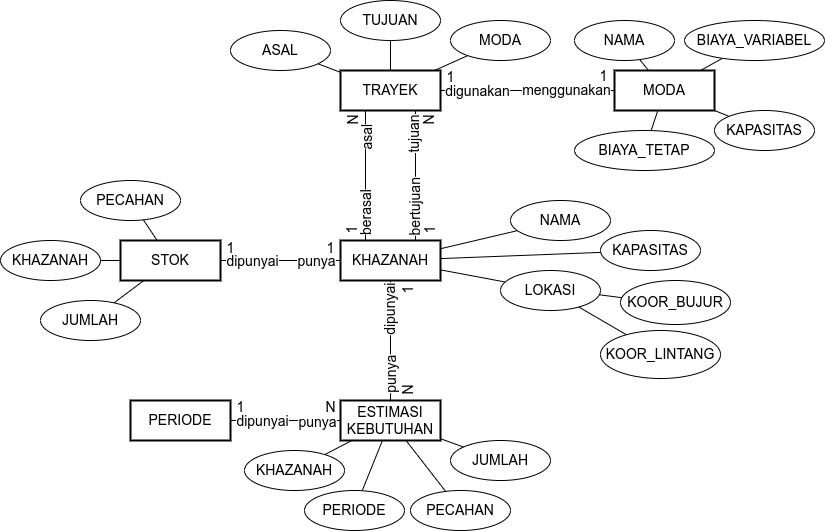

The diagram above was exported from draw.io. Its source (the exported page's mxGraphModel, read from the mxfile embedded in the PNG):
<mxGraphModel dx="1935" dy="701" grid="1" gridSize="10" guides="1" tooltips="1" connect="1" arrows="1" fold="1" page="1" pageScale="1" pageWidth="850" pageHeight="1100" math="0" shadow="0">
  <root>
    <mxCell id="0" />
    <mxCell id="1" parent="0" />
    <mxCell id="ctoXlMi_gI4mwPdsHOt8-99" style="edgeStyle=none;rounded=0;orthogonalLoop=1;jettySize=auto;html=1;endArrow=none;endFill=0;fontSize=14;" parent="1" source="ctoXlMi_gI4mwPdsHOt8-1" target="ctoXlMi_gI4mwPdsHOt8-3" edge="1">
      <mxGeometry relative="1" as="geometry">
        <mxPoint x="330" y="130" as="targetPoint" />
      </mxGeometry>
    </mxCell>
    <mxCell id="ctoXlMi_gI4mwPdsHOt8-121" value="digunakan" style="edgeLabel;html=1;align=center;verticalAlign=middle;resizable=0;points=[];fontSize=14;" parent="ctoXlMi_gI4mwPdsHOt8-99" vertex="1" connectable="0">
      <mxGeometry x="-0.6896" y="2" relative="1" as="geometry">
        <mxPoint x="9" y="2" as="offset" />
      </mxGeometry>
    </mxCell>
    <mxCell id="ctoXlMi_gI4mwPdsHOt8-122" value="menggunakan" style="edgeLabel;html=1;align=center;verticalAlign=middle;resizable=0;points=[];fontSize=14;" parent="ctoXlMi_gI4mwPdsHOt8-99" vertex="1" connectable="0">
      <mxGeometry x="0.6666" y="-1" relative="1" as="geometry">
        <mxPoint x="-20" y="-2" as="offset" />
      </mxGeometry>
    </mxCell>
    <mxCell id="ctoXlMi_gI4mwPdsHOt8-101" style="edgeStyle=none;rounded=0;orthogonalLoop=1;jettySize=auto;html=1;fontSize=14;endArrow=none;endFill=0;exitX=0.75;exitY=1;exitDx=0;exitDy=0;entryX=0.75;entryY=0;entryDx=0;entryDy=0;" parent="1" source="ctoXlMi_gI4mwPdsHOt8-1" target="ctoXlMi_gI4mwPdsHOt8-2" edge="1">
      <mxGeometry relative="1" as="geometry" />
    </mxCell>
    <mxCell id="ctoXlMi_gI4mwPdsHOt8-107" value="bertujuan" style="edgeLabel;html=1;align=center;verticalAlign=middle;resizable=0;points=[];fontSize=14;rotation=270;" parent="ctoXlMi_gI4mwPdsHOt8-101" vertex="1" connectable="0">
      <mxGeometry x="0.6701" relative="1" as="geometry">
        <mxPoint x="-1" y="-11" as="offset" />
      </mxGeometry>
    </mxCell>
    <mxCell id="ctoXlMi_gI4mwPdsHOt8-108" value="tujuan" style="edgeLabel;html=1;align=center;verticalAlign=middle;resizable=0;points=[];fontSize=14;rotation=-90;" parent="ctoXlMi_gI4mwPdsHOt8-101" vertex="1" connectable="0">
      <mxGeometry x="-0.6205" y="-1" relative="1" as="geometry">
        <mxPoint as="offset" />
      </mxGeometry>
    </mxCell>
    <mxCell id="ctoXlMi_gI4mwPdsHOt8-1" value="TRAYEK" style="whiteSpace=wrap;html=1;align=center;strokeWidth=2;fontSize=14;" parent="1" vertex="1">
      <mxGeometry x="190" y="110" width="100" height="40" as="geometry" />
    </mxCell>
    <mxCell id="ctoXlMi_gI4mwPdsHOt8-64" style="edgeStyle=none;rounded=0;orthogonalLoop=1;jettySize=auto;html=1;endArrow=none;endFill=0;fontSize=14;" parent="1" source="ctoXlMi_gI4mwPdsHOt8-2" target="ctoXlMi_gI4mwPdsHOt8-63" edge="1">
      <mxGeometry relative="1" as="geometry" />
    </mxCell>
    <mxCell id="ctoXlMi_gI4mwPdsHOt8-66" style="edgeStyle=none;rounded=0;orthogonalLoop=1;jettySize=auto;html=1;endArrow=none;endFill=0;fontSize=14;" parent="1" source="ctoXlMi_gI4mwPdsHOt8-2" target="ctoXlMi_gI4mwPdsHOt8-65" edge="1">
      <mxGeometry relative="1" as="geometry" />
    </mxCell>
    <mxCell id="ctoXlMi_gI4mwPdsHOt8-68" style="edgeStyle=none;rounded=0;orthogonalLoop=1;jettySize=auto;html=1;endArrow=none;endFill=0;fontSize=14;" parent="1" source="ctoXlMi_gI4mwPdsHOt8-2" target="ctoXlMi_gI4mwPdsHOt8-67" edge="1">
      <mxGeometry relative="1" as="geometry" />
    </mxCell>
    <mxCell id="ctoXlMi_gI4mwPdsHOt8-124" style="edgeStyle=none;rounded=0;orthogonalLoop=1;jettySize=auto;html=1;fontSize=14;endArrow=none;endFill=0;" parent="1" source="ctoXlMi_gI4mwPdsHOt8-2" target="ctoXlMi_gI4mwPdsHOt8-4" edge="1">
      <mxGeometry relative="1" as="geometry" />
    </mxCell>
    <mxCell id="ctoXlMi_gI4mwPdsHOt8-127" value="punya" style="edgeLabel;html=1;align=center;verticalAlign=middle;resizable=0;points=[];fontSize=14;rotation=270;" parent="ctoXlMi_gI4mwPdsHOt8-124" vertex="1" connectable="0">
      <mxGeometry x="0.5155" y="3" relative="1" as="geometry">
        <mxPoint x="-3" y="4" as="offset" />
      </mxGeometry>
    </mxCell>
    <mxCell id="ctoXlMi_gI4mwPdsHOt8-139" value="dipunyai" style="edgeLabel;html=1;align=center;verticalAlign=middle;resizable=0;points=[];fontSize=14;rotation=-90;" parent="ctoXlMi_gI4mwPdsHOt8-124" vertex="1" connectable="0">
      <mxGeometry x="-0.569" y="-1" relative="1" as="geometry">
        <mxPoint y="4" as="offset" />
      </mxGeometry>
    </mxCell>
    <mxCell id="ctoXlMi_gI4mwPdsHOt8-2" value="KHAZANAH" style="whiteSpace=wrap;html=1;align=center;strokeWidth=2;fontSize=14;" parent="1" vertex="1">
      <mxGeometry x="190" y="280" width="100" height="40" as="geometry" />
    </mxCell>
    <mxCell id="ctoXlMi_gI4mwPdsHOt8-59" style="edgeStyle=none;rounded=0;orthogonalLoop=1;jettySize=auto;html=1;endArrow=none;endFill=0;fontSize=14;" parent="1" source="ctoXlMi_gI4mwPdsHOt8-3" target="ctoXlMi_gI4mwPdsHOt8-55" edge="1">
      <mxGeometry relative="1" as="geometry" />
    </mxCell>
    <mxCell id="ctoXlMi_gI4mwPdsHOt8-60" style="edgeStyle=none;rounded=0;orthogonalLoop=1;jettySize=auto;html=1;endArrow=none;endFill=0;fontSize=14;" parent="1" source="ctoXlMi_gI4mwPdsHOt8-3" target="ctoXlMi_gI4mwPdsHOt8-56" edge="1">
      <mxGeometry relative="1" as="geometry" />
    </mxCell>
    <mxCell id="ctoXlMi_gI4mwPdsHOt8-61" style="edgeStyle=none;rounded=0;orthogonalLoop=1;jettySize=auto;html=1;endArrow=none;endFill=0;fontSize=14;" parent="1" source="ctoXlMi_gI4mwPdsHOt8-3" target="ctoXlMi_gI4mwPdsHOt8-57" edge="1">
      <mxGeometry relative="1" as="geometry" />
    </mxCell>
    <mxCell id="ctoXlMi_gI4mwPdsHOt8-62" style="edgeStyle=none;rounded=0;orthogonalLoop=1;jettySize=auto;html=1;endArrow=none;endFill=0;fontSize=14;" parent="1" source="ctoXlMi_gI4mwPdsHOt8-3" target="ctoXlMi_gI4mwPdsHOt8-58" edge="1">
      <mxGeometry relative="1" as="geometry" />
    </mxCell>
    <mxCell id="ctoXlMi_gI4mwPdsHOt8-3" value="MODA" style="whiteSpace=wrap;html=1;align=center;strokeWidth=2;fontSize=14;" parent="1" vertex="1">
      <mxGeometry x="464" y="110" width="100" height="40" as="geometry" />
    </mxCell>
    <mxCell id="ctoXlMi_gI4mwPdsHOt8-83" style="edgeStyle=none;rounded=0;orthogonalLoop=1;jettySize=auto;html=1;endArrow=none;endFill=0;fontSize=14;" parent="1" source="ctoXlMi_gI4mwPdsHOt8-4" target="ctoXlMi_gI4mwPdsHOt8-82" edge="1">
      <mxGeometry relative="1" as="geometry" />
    </mxCell>
    <mxCell id="ctoXlMi_gI4mwPdsHOt8-84" style="edgeStyle=none;rounded=0;orthogonalLoop=1;jettySize=auto;html=1;endArrow=none;endFill=0;fontSize=14;" parent="1" source="ctoXlMi_gI4mwPdsHOt8-4" target="ctoXlMi_gI4mwPdsHOt8-80" edge="1">
      <mxGeometry relative="1" as="geometry" />
    </mxCell>
    <mxCell id="ctoXlMi_gI4mwPdsHOt8-85" style="edgeStyle=none;rounded=0;orthogonalLoop=1;jettySize=auto;html=1;endArrow=none;endFill=0;fontSize=14;" parent="1" source="ctoXlMi_gI4mwPdsHOt8-4" target="ctoXlMi_gI4mwPdsHOt8-81" edge="1">
      <mxGeometry relative="1" as="geometry" />
    </mxCell>
    <mxCell id="ctoXlMi_gI4mwPdsHOt8-86" style="edgeStyle=none;rounded=0;orthogonalLoop=1;jettySize=auto;html=1;endArrow=none;endFill=0;fontSize=14;" parent="1" source="ctoXlMi_gI4mwPdsHOt8-4" target="ctoXlMi_gI4mwPdsHOt8-79" edge="1">
      <mxGeometry relative="1" as="geometry" />
    </mxCell>
    <mxCell id="ctoXlMi_gI4mwPdsHOt8-4" value="ESTIMASI KEBUTUHAN" style="whiteSpace=wrap;html=1;align=center;strokeWidth=2;fontSize=14;" parent="1" vertex="1">
      <mxGeometry x="190" y="440" width="100" height="40" as="geometry" />
    </mxCell>
    <mxCell id="ctoXlMi_gI4mwPdsHOt8-74" style="edgeStyle=none;rounded=0;orthogonalLoop=1;jettySize=auto;html=1;endArrow=none;endFill=0;fontSize=14;" parent="1" source="ctoXlMi_gI4mwPdsHOt8-5" target="ctoXlMi_gI4mwPdsHOt8-73" edge="1">
      <mxGeometry relative="1" as="geometry" />
    </mxCell>
    <mxCell id="ctoXlMi_gI4mwPdsHOt8-76" style="edgeStyle=none;rounded=0;orthogonalLoop=1;jettySize=auto;html=1;endArrow=none;endFill=0;fontSize=14;" parent="1" source="ctoXlMi_gI4mwPdsHOt8-5" target="ctoXlMi_gI4mwPdsHOt8-75" edge="1">
      <mxGeometry relative="1" as="geometry" />
    </mxCell>
    <mxCell id="ctoXlMi_gI4mwPdsHOt8-78" style="edgeStyle=none;rounded=0;orthogonalLoop=1;jettySize=auto;html=1;endArrow=none;endFill=0;fontSize=14;" parent="1" source="ctoXlMi_gI4mwPdsHOt8-5" target="ctoXlMi_gI4mwPdsHOt8-77" edge="1">
      <mxGeometry relative="1" as="geometry" />
    </mxCell>
    <mxCell id="ctoXlMi_gI4mwPdsHOt8-123" style="edgeStyle=none;rounded=0;orthogonalLoop=1;jettySize=auto;html=1;fontSize=14;endArrow=none;endFill=0;" parent="1" source="ctoXlMi_gI4mwPdsHOt8-5" target="ctoXlMi_gI4mwPdsHOt8-2" edge="1">
      <mxGeometry relative="1" as="geometry" />
    </mxCell>
    <mxCell id="ctoXlMi_gI4mwPdsHOt8-140" value="punya" style="edgeLabel;html=1;align=center;verticalAlign=middle;resizable=0;points=[];fontSize=14;" parent="ctoXlMi_gI4mwPdsHOt8-123" vertex="1" connectable="0">
      <mxGeometry x="0.577" relative="1" as="geometry">
        <mxPoint as="offset" />
      </mxGeometry>
    </mxCell>
    <mxCell id="ctoXlMi_gI4mwPdsHOt8-141" value="dipunyai" style="edgeLabel;html=1;align=center;verticalAlign=middle;resizable=0;points=[];fontSize=14;" parent="ctoXlMi_gI4mwPdsHOt8-123" vertex="1" connectable="0">
      <mxGeometry x="-0.6214" relative="1" as="geometry">
        <mxPoint x="9" as="offset" />
      </mxGeometry>
    </mxCell>
    <mxCell id="ctoXlMi_gI4mwPdsHOt8-5" value="STOK" style="whiteSpace=wrap;html=1;align=center;strokeWidth=2;fontSize=14;" parent="1" vertex="1">
      <mxGeometry x="-30" y="280" width="100" height="40" as="geometry" />
    </mxCell>
    <mxCell id="ctoXlMi_gI4mwPdsHOt8-55" value="NAMA" style="ellipse;whiteSpace=wrap;html=1;align=center;fontSize=14;" parent="1" vertex="1">
      <mxGeometry x="424" y="60" width="100" height="40" as="geometry" />
    </mxCell>
    <mxCell id="ctoXlMi_gI4mwPdsHOt8-56" value="KAPASITAS" style="ellipse;whiteSpace=wrap;html=1;align=center;fontSize=14;" parent="1" vertex="1">
      <mxGeometry x="564" y="150" width="100" height="40" as="geometry" />
    </mxCell>
    <mxCell id="ctoXlMi_gI4mwPdsHOt8-57" value="BIAYA_VARIABEL" style="ellipse;whiteSpace=wrap;html=1;align=center;fontSize=14;" parent="1" vertex="1">
      <mxGeometry x="534" y="60" width="140" height="40" as="geometry" />
    </mxCell>
    <mxCell id="ctoXlMi_gI4mwPdsHOt8-58" value="BIAYA_TETAP" style="ellipse;whiteSpace=wrap;html=1;align=center;fontSize=14;" parent="1" vertex="1">
      <mxGeometry x="424" y="170" width="140" height="40" as="geometry" />
    </mxCell>
    <mxCell id="ctoXlMi_gI4mwPdsHOt8-63" value="NAMA" style="ellipse;whiteSpace=wrap;html=1;align=center;fontSize=14;" parent="1" vertex="1">
      <mxGeometry x="360" y="240" width="100" height="40" as="geometry" />
    </mxCell>
    <mxCell id="ctoXlMi_gI4mwPdsHOt8-65" value="KAPASITAS" style="ellipse;whiteSpace=wrap;html=1;align=center;fontSize=14;" parent="1" vertex="1">
      <mxGeometry x="450" y="270" width="100" height="40" as="geometry" />
    </mxCell>
    <mxCell id="ctoXlMi_gI4mwPdsHOt8-70" style="edgeStyle=none;rounded=0;orthogonalLoop=1;jettySize=auto;html=1;endArrow=none;endFill=0;fontSize=14;" parent="1" source="ctoXlMi_gI4mwPdsHOt8-67" target="ctoXlMi_gI4mwPdsHOt8-69" edge="1">
      <mxGeometry relative="1" as="geometry" />
    </mxCell>
    <mxCell id="ctoXlMi_gI4mwPdsHOt8-72" style="edgeStyle=none;rounded=0;orthogonalLoop=1;jettySize=auto;html=1;endArrow=none;endFill=0;fontSize=14;" parent="1" source="ctoXlMi_gI4mwPdsHOt8-67" target="ctoXlMi_gI4mwPdsHOt8-71" edge="1">
      <mxGeometry relative="1" as="geometry" />
    </mxCell>
    <mxCell id="ctoXlMi_gI4mwPdsHOt8-67" value="LOKASI" style="ellipse;whiteSpace=wrap;html=1;align=center;fontSize=14;" parent="1" vertex="1">
      <mxGeometry x="350" y="310" width="100" height="40" as="geometry" />
    </mxCell>
    <mxCell id="ctoXlMi_gI4mwPdsHOt8-69" value="KOOR_BUJUR" style="ellipse;whiteSpace=wrap;html=1;align=center;fontSize=14;" parent="1" vertex="1">
      <mxGeometry x="470" y="320" width="110" height="44" as="geometry" />
    </mxCell>
    <mxCell id="ctoXlMi_gI4mwPdsHOt8-71" value="KOOR_LINTANG" style="ellipse;whiteSpace=wrap;html=1;align=center;fontSize=14;" parent="1" vertex="1">
      <mxGeometry x="450" y="370" width="120" height="48" as="geometry" />
    </mxCell>
    <mxCell id="ctoXlMi_gI4mwPdsHOt8-73" value="KHAZANAH" style="ellipse;whiteSpace=wrap;html=1;align=center;fontSize=14;" parent="1" vertex="1">
      <mxGeometry x="-150" y="280" width="100" height="40" as="geometry" />
    </mxCell>
    <mxCell id="ctoXlMi_gI4mwPdsHOt8-75" value="PECAHAN" style="ellipse;whiteSpace=wrap;html=1;align=center;fontSize=14;" parent="1" vertex="1">
      <mxGeometry x="-70" y="220" width="100" height="40" as="geometry" />
    </mxCell>
    <mxCell id="ctoXlMi_gI4mwPdsHOt8-77" value="JUMLAH" style="ellipse;whiteSpace=wrap;html=1;align=center;fontSize=14;" parent="1" vertex="1">
      <mxGeometry x="-110" y="340" width="100" height="40" as="geometry" />
    </mxCell>
    <mxCell id="ctoXlMi_gI4mwPdsHOt8-79" value="KHAZANAH" style="ellipse;whiteSpace=wrap;html=1;align=center;fontSize=14;" parent="1" vertex="1">
      <mxGeometry x="94" y="490" width="100" height="40" as="geometry" />
    </mxCell>
    <mxCell id="ctoXlMi_gI4mwPdsHOt8-80" value="PECAHAN" style="ellipse;whiteSpace=wrap;html=1;align=center;fontSize=14;" parent="1" vertex="1">
      <mxGeometry x="260" y="530" width="100" height="40" as="geometry" />
    </mxCell>
    <mxCell id="ctoXlMi_gI4mwPdsHOt8-81" value="PERIODE" style="ellipse;whiteSpace=wrap;html=1;align=center;fontSize=14;" parent="1" vertex="1">
      <mxGeometry x="154" y="530" width="100" height="40" as="geometry" />
    </mxCell>
    <mxCell id="ctoXlMi_gI4mwPdsHOt8-82" value="JUMLAH" style="ellipse;whiteSpace=wrap;html=1;align=center;fontSize=14;" parent="1" vertex="1">
      <mxGeometry x="300" y="480" width="100" height="40" as="geometry" />
    </mxCell>
    <mxCell id="ctoXlMi_gI4mwPdsHOt8-96" style="edgeStyle=none;rounded=0;orthogonalLoop=1;jettySize=auto;html=1;endArrow=none;endFill=0;exitX=0.25;exitY=0;exitDx=0;exitDy=0;entryX=0.25;entryY=1;entryDx=0;entryDy=0;fontSize=14;" parent="1" source="ctoXlMi_gI4mwPdsHOt8-2" target="ctoXlMi_gI4mwPdsHOt8-1" edge="1">
      <mxGeometry relative="1" as="geometry">
        <mxPoint x="282.0000000000002" y="179" as="sourcePoint" />
      </mxGeometry>
    </mxCell>
    <mxCell id="ctoXlMi_gI4mwPdsHOt8-103" value="asal" style="edgeLabel;html=1;align=center;verticalAlign=middle;resizable=0;points=[];fontSize=14;rotation=270;" parent="ctoXlMi_gI4mwPdsHOt8-96" vertex="1" connectable="0">
      <mxGeometry x="0.2205" y="-1" relative="1" as="geometry">
        <mxPoint y="-23" as="offset" />
      </mxGeometry>
    </mxCell>
    <mxCell id="ctoXlMi_gI4mwPdsHOt8-104" value="berasal" style="edgeLabel;html=1;align=center;verticalAlign=middle;resizable=0;points=[];fontSize=14;rotation=270;" parent="ctoXlMi_gI4mwPdsHOt8-96" vertex="1" connectable="0">
      <mxGeometry x="-0.7231" relative="1" as="geometry">
        <mxPoint y="-9" as="offset" />
      </mxGeometry>
    </mxCell>
    <mxCell id="ctoXlMi_gI4mwPdsHOt8-97" style="edgeStyle=none;rounded=0;orthogonalLoop=1;jettySize=auto;html=1;exitX=0.5;exitY=1;exitDx=0;exitDy=0;endArrow=none;endFill=0;fontSize=14;" parent="1" source="ctoXlMi_gI4mwPdsHOt8-3" target="ctoXlMi_gI4mwPdsHOt8-3" edge="1">
      <mxGeometry relative="1" as="geometry" />
    </mxCell>
    <mxCell id="ctoXlMi_gI4mwPdsHOt8-102" value="N" style="text;html=1;align=center;verticalAlign=middle;resizable=0;points=[];autosize=1;strokeColor=none;fillColor=none;fontSize=14;rotation=-90;" parent="1" vertex="1">
      <mxGeometry x="188" y="150" width="30" height="20" as="geometry" />
    </mxCell>
    <mxCell id="ctoXlMi_gI4mwPdsHOt8-105" value="1" style="text;html=1;align=center;verticalAlign=middle;resizable=0;points=[];autosize=1;strokeColor=none;fillColor=none;fontSize=14;rotation=-90;" parent="1" vertex="1">
      <mxGeometry x="192" y="260" width="20" height="20" as="geometry" />
    </mxCell>
    <mxCell id="ctoXlMi_gI4mwPdsHOt8-109" value="N" style="text;html=1;align=center;verticalAlign=middle;resizable=0;points=[];autosize=1;strokeColor=none;fillColor=none;fontSize=14;rotation=-90;" parent="1" vertex="1">
      <mxGeometry x="264" y="150" width="30" height="20" as="geometry" />
    </mxCell>
    <mxCell id="ctoXlMi_gI4mwPdsHOt8-110" value="1" style="text;html=1;align=center;verticalAlign=middle;resizable=0;points=[];autosize=1;strokeColor=none;fillColor=none;fontSize=14;rotation=-90;" parent="1" vertex="1">
      <mxGeometry x="270" y="260" width="20" height="20" as="geometry" />
    </mxCell>
    <mxCell id="ctoXlMi_gI4mwPdsHOt8-115" style="edgeStyle=none;rounded=0;orthogonalLoop=1;jettySize=auto;html=1;fontSize=14;endArrow=none;endFill=0;" parent="1" source="ctoXlMi_gI4mwPdsHOt8-111" target="ctoXlMi_gI4mwPdsHOt8-1" edge="1">
      <mxGeometry relative="1" as="geometry" />
    </mxCell>
    <mxCell id="ctoXlMi_gI4mwPdsHOt8-111" value="ASAL" style="ellipse;whiteSpace=wrap;html=1;align=center;fontSize=14;" parent="1" vertex="1">
      <mxGeometry x="80" y="70" width="100" height="40" as="geometry" />
    </mxCell>
    <mxCell id="ctoXlMi_gI4mwPdsHOt8-117" style="edgeStyle=none;rounded=0;orthogonalLoop=1;jettySize=auto;html=1;fontSize=14;endArrow=none;endFill=0;" parent="1" source="ctoXlMi_gI4mwPdsHOt8-112" target="ctoXlMi_gI4mwPdsHOt8-1" edge="1">
      <mxGeometry relative="1" as="geometry" />
    </mxCell>
    <mxCell id="ctoXlMi_gI4mwPdsHOt8-112" value="MODA" style="ellipse;whiteSpace=wrap;html=1;align=center;fontSize=14;" parent="1" vertex="1">
      <mxGeometry x="300" y="60" width="100" height="40" as="geometry" />
    </mxCell>
    <mxCell id="ctoXlMi_gI4mwPdsHOt8-116" style="edgeStyle=none;rounded=0;orthogonalLoop=1;jettySize=auto;html=1;fontSize=14;endArrow=none;endFill=0;" parent="1" source="ctoXlMi_gI4mwPdsHOt8-113" target="ctoXlMi_gI4mwPdsHOt8-1" edge="1">
      <mxGeometry relative="1" as="geometry" />
    </mxCell>
    <mxCell id="ctoXlMi_gI4mwPdsHOt8-113" value="TUJUAN" style="ellipse;whiteSpace=wrap;html=1;align=center;fontSize=14;" parent="1" vertex="1">
      <mxGeometry x="190" y="40" width="100" height="40" as="geometry" />
    </mxCell>
    <mxCell id="ctoXlMi_gI4mwPdsHOt8-118" value="1" style="text;html=1;align=center;verticalAlign=middle;resizable=0;points=[];autosize=1;strokeColor=none;fillColor=none;fontSize=14;rotation=0;" parent="1" vertex="1">
      <mxGeometry x="290" y="107" width="20" height="20" as="geometry" />
    </mxCell>
    <mxCell id="ctoXlMi_gI4mwPdsHOt8-119" value="1" style="text;html=1;align=center;verticalAlign=middle;resizable=0;points=[];autosize=1;strokeColor=none;fillColor=none;fontSize=14;rotation=0;" parent="1" vertex="1">
      <mxGeometry x="443" y="106" width="20" height="20" as="geometry" />
    </mxCell>
    <mxCell id="ctoXlMi_gI4mwPdsHOt8-125" value="1" style="text;html=1;align=center;verticalAlign=middle;resizable=0;points=[];autosize=1;strokeColor=none;fillColor=none;fontSize=14;rotation=-90;" parent="1" vertex="1">
      <mxGeometry x="248" y="320" width="20" height="20" as="geometry" />
    </mxCell>
    <mxCell id="ctoXlMi_gI4mwPdsHOt8-126" value="N" style="text;html=1;align=center;verticalAlign=middle;resizable=0;points=[];autosize=1;strokeColor=none;fillColor=none;fontSize=14;rotation=-90;" parent="1" vertex="1">
      <mxGeometry x="243" y="420" width="30" height="20" as="geometry" />
    </mxCell>
    <mxCell id="ctoXlMi_gI4mwPdsHOt8-129" value="1" style="text;html=1;align=center;verticalAlign=middle;resizable=0;points=[];autosize=1;strokeColor=none;fillColor=none;fontSize=14;rotation=0;" parent="1" vertex="1">
      <mxGeometry x="70" y="278" width="20" height="20" as="geometry" />
    </mxCell>
    <mxCell id="ctoXlMi_gI4mwPdsHOt8-130" value="1" style="text;html=1;align=center;verticalAlign=middle;resizable=0;points=[];autosize=1;strokeColor=none;fillColor=none;fontSize=14;rotation=0;" parent="1" vertex="1">
      <mxGeometry x="170" y="278" width="20" height="20" as="geometry" />
    </mxCell>
    <mxCell id="ctoXlMi_gI4mwPdsHOt8-134" style="edgeStyle=none;rounded=0;orthogonalLoop=1;jettySize=auto;html=1;fontSize=14;endArrow=none;endFill=0;" parent="1" source="ctoXlMi_gI4mwPdsHOt8-131" target="ctoXlMi_gI4mwPdsHOt8-4" edge="1">
      <mxGeometry relative="1" as="geometry" />
    </mxCell>
    <mxCell id="ctoXlMi_gI4mwPdsHOt8-135" value="punya" style="edgeLabel;html=1;align=center;verticalAlign=middle;resizable=0;points=[];fontSize=14;" parent="ctoXlMi_gI4mwPdsHOt8-134" vertex="1" connectable="0">
      <mxGeometry x="0.6511" y="-1" relative="1" as="geometry">
        <mxPoint x="-5" as="offset" />
      </mxGeometry>
    </mxCell>
    <mxCell id="ctoXlMi_gI4mwPdsHOt8-136" value="dipunyai" style="edgeLabel;html=1;align=center;verticalAlign=middle;resizable=0;points=[];fontSize=14;" parent="ctoXlMi_gI4mwPdsHOt8-134" vertex="1" connectable="0">
      <mxGeometry x="-0.7082" relative="1" as="geometry">
        <mxPoint x="15" as="offset" />
      </mxGeometry>
    </mxCell>
    <mxCell id="ctoXlMi_gI4mwPdsHOt8-131" value="PERIODE" style="whiteSpace=wrap;html=1;align=center;strokeWidth=2;fontSize=14;" parent="1" vertex="1">
      <mxGeometry x="-20" y="440" width="100" height="40" as="geometry" />
    </mxCell>
    <mxCell id="ctoXlMi_gI4mwPdsHOt8-137" value="N" style="text;html=1;align=center;verticalAlign=middle;resizable=0;points=[];autosize=1;strokeColor=none;fillColor=none;fontSize=14;rotation=0;" parent="1" vertex="1">
      <mxGeometry x="165" y="437" width="30" height="20" as="geometry" />
    </mxCell>
    <mxCell id="ctoXlMi_gI4mwPdsHOt8-138" value="1" style="text;html=1;align=center;verticalAlign=middle;resizable=0;points=[];autosize=1;strokeColor=none;fillColor=none;fontSize=14;rotation=0;" parent="1" vertex="1">
      <mxGeometry x="80" y="437" width="20" height="20" as="geometry" />
    </mxCell>
  </root>
</mxGraphModel>